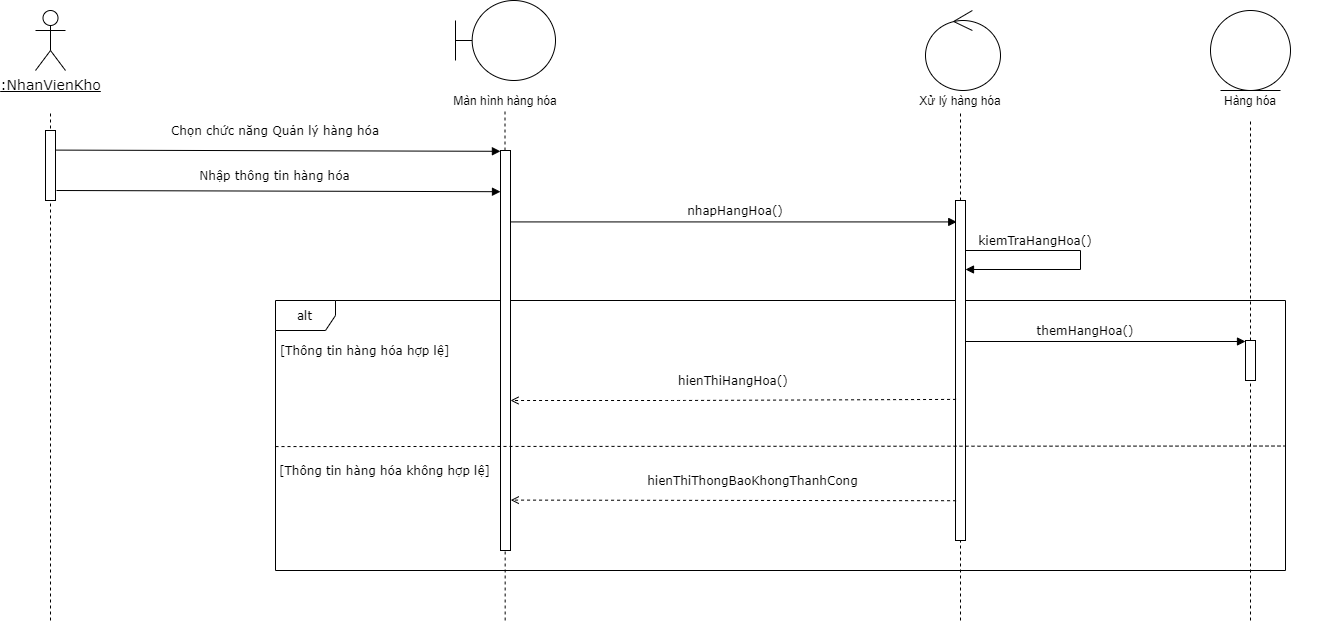

The diagram above was exported from draw.io. Its source (the exported page's mxGraphModel, read from the mxfile embedded in the PNG):
<mxGraphModel dx="847" dy="-568" grid="1" gridSize="10" guides="1" tooltips="1" connect="1" arrows="1" fold="1" page="1" pageScale="1" pageWidth="850" pageHeight="1100" math="0" shadow="0">
  <root>
    <mxCell id="LOriwA6IHCE9F3XbXpb8-0" />
    <mxCell id="LOriwA6IHCE9F3XbXpb8-1" parent="LOriwA6IHCE9F3XbXpb8-0" />
    <mxCell id="IJGULPqan3I2kJCAeYWx-0" value="&lt;u style=&quot;font-size: 14px;&quot;&gt;:NhanVienKho&lt;/u&gt;" style="shape=umlActor;verticalLabelPosition=bottom;verticalAlign=top;html=1;fontFamily=Verdana;fontSize=14;" parent="LOriwA6IHCE9F3XbXpb8-1" vertex="1">
      <mxGeometry x="130" y="1120" width="30" height="60" as="geometry" />
    </mxCell>
    <mxCell id="IJGULPqan3I2kJCAeYWx-1" value="" style="endArrow=none;dashed=1;html=1;" parent="LOriwA6IHCE9F3XbXpb8-1" edge="1">
      <mxGeometry width="50" height="50" relative="1" as="geometry">
        <mxPoint x="145" y="1730" as="sourcePoint" />
        <mxPoint x="145" y="1220" as="targetPoint" />
      </mxGeometry>
    </mxCell>
    <mxCell id="IJGULPqan3I2kJCAeYWx-2" value="" style="html=1;points=[];perimeter=orthogonalPerimeter;" parent="LOriwA6IHCE9F3XbXpb8-1" vertex="1">
      <mxGeometry x="140" y="1240" width="10" height="70" as="geometry" />
    </mxCell>
    <mxCell id="IJGULPqan3I2kJCAeYWx-6" value="Chọn chức năng Quản lý hàng hóa" style="text;html=1;strokeColor=none;fillColor=none;align=center;verticalAlign=middle;whiteSpace=wrap;rounded=0;fontFamily=Verdana;" parent="LOriwA6IHCE9F3XbXpb8-1" vertex="1">
      <mxGeometry x="260" y="1230" width="220" height="20" as="geometry" />
    </mxCell>
    <mxCell id="IJGULPqan3I2kJCAeYWx-11" value="Nhập thông tin hàng hóa" style="text;html=1;strokeColor=none;fillColor=none;align=center;verticalAlign=middle;whiteSpace=wrap;rounded=0;fontFamily=Verdana;" parent="LOriwA6IHCE9F3XbXpb8-1" vertex="1">
      <mxGeometry x="242.5" y="1270" width="255" height="30" as="geometry" />
    </mxCell>
    <mxCell id="IJGULPqan3I2kJCAeYWx-14" value="nhapHangHoa()" style="text;html=1;strokeColor=none;fillColor=none;align=center;verticalAlign=middle;whiteSpace=wrap;rounded=0;fontFamily=Verdana;" parent="LOriwA6IHCE9F3XbXpb8-1" vertex="1">
      <mxGeometry x="715" y="1310" width="230" height="20" as="geometry" />
    </mxCell>
    <mxCell id="IJGULPqan3I2kJCAeYWx-15" value="kiemTraHangHoa()" style="text;html=1;strokeColor=none;fillColor=none;align=center;verticalAlign=middle;whiteSpace=wrap;rounded=0;fontFamily=Verdana;" parent="LOriwA6IHCE9F3XbXpb8-1" vertex="1">
      <mxGeometry x="1070" y="1340" width="120" height="20" as="geometry" />
    </mxCell>
    <mxCell id="IJGULPqan3I2kJCAeYWx-17" value="alt" style="shape=umlFrame;whiteSpace=wrap;html=1;fontFamily=Verdana;" parent="LOriwA6IHCE9F3XbXpb8-1" vertex="1">
      <mxGeometry x="370" y="1410" width="1010" height="270" as="geometry" />
    </mxCell>
    <mxCell id="IJGULPqan3I2kJCAeYWx-18" value="[Thông tin hàng hóa&amp;nbsp;hợp lệ]" style="text;html=1;strokeColor=none;fillColor=none;align=center;verticalAlign=middle;whiteSpace=wrap;rounded=0;fontFamily=Verdana;" parent="LOriwA6IHCE9F3XbXpb8-1" vertex="1">
      <mxGeometry x="371.81" y="1450" width="175" height="20" as="geometry" />
    </mxCell>
    <mxCell id="IJGULPqan3I2kJCAeYWx-19" value="themHangHoa()" style="text;html=1;strokeColor=none;fillColor=none;align=center;verticalAlign=middle;whiteSpace=wrap;rounded=0;fontFamily=Verdana;" parent="LOriwA6IHCE9F3XbXpb8-1" vertex="1">
      <mxGeometry x="1120" y="1430" width="120" height="20" as="geometry" />
    </mxCell>
    <mxCell id="IJGULPqan3I2kJCAeYWx-20" value="hienThiHangHoa()&amp;nbsp;" style="text;html=1;strokeColor=none;fillColor=none;align=center;verticalAlign=middle;whiteSpace=wrap;rounded=0;fontFamily=Verdana;" parent="LOriwA6IHCE9F3XbXpb8-1" vertex="1">
      <mxGeometry x="715" y="1480" width="230" height="20" as="geometry" />
    </mxCell>
    <mxCell id="IJGULPqan3I2kJCAeYWx-21" value="[Thông tin hàng&amp;nbsp;hóa&amp;nbsp;không hợp lệ]" style="text;html=1;strokeColor=none;fillColor=none;align=center;verticalAlign=middle;whiteSpace=wrap;rounded=0;fontFamily=Verdana;" parent="LOriwA6IHCE9F3XbXpb8-1" vertex="1">
      <mxGeometry x="371.81" y="1570" width="215" height="20" as="geometry" />
    </mxCell>
    <mxCell id="IJGULPqan3I2kJCAeYWx-22" value="hienThiThongBaoKhongThanhCong" style="text;html=1;strokeColor=none;fillColor=none;align=center;verticalAlign=middle;whiteSpace=wrap;rounded=0;fontFamily=Verdana;" parent="LOriwA6IHCE9F3XbXpb8-1" vertex="1">
      <mxGeometry x="715" y="1580" width="265" height="20" as="geometry" />
    </mxCell>
    <mxCell id="IJGULPqan3I2kJCAeYWx-23" value="" style="endArrow=none;dashed=1;html=1;" parent="LOriwA6IHCE9F3XbXpb8-1" source="IJGULPqan3I2kJCAeYWx-24" edge="1">
      <mxGeometry width="50" height="50" relative="1" as="geometry">
        <mxPoint x="599.5" y="1615.33" as="sourcePoint" />
        <mxPoint x="599.5" y="1220" as="targetPoint" />
      </mxGeometry>
    </mxCell>
    <mxCell id="IJGULPqan3I2kJCAeYWx-24" value="" style="html=1;points=[];perimeter=orthogonalPerimeter;" parent="LOriwA6IHCE9F3XbXpb8-1" vertex="1">
      <mxGeometry x="595" y="1260" width="10" height="400" as="geometry" />
    </mxCell>
    <mxCell id="IJGULPqan3I2kJCAeYWx-25" value="" style="endArrow=none;dashed=1;html=1;" parent="LOriwA6IHCE9F3XbXpb8-1" edge="1">
      <mxGeometry width="50" height="50" relative="1" as="geometry">
        <mxPoint x="599.6600000000001" y="1730" as="sourcePoint" />
        <mxPoint x="599.6600000000001" y="1660" as="targetPoint" />
      </mxGeometry>
    </mxCell>
    <mxCell id="IJGULPqan3I2kJCAeYWx-26" value="" style="endArrow=none;dashed=1;html=1;" parent="LOriwA6IHCE9F3XbXpb8-1" source="IJGULPqan3I2kJCAeYWx-27" edge="1">
      <mxGeometry width="50" height="50" relative="1" as="geometry">
        <mxPoint x="1054.5" y="1615.33" as="sourcePoint" />
        <mxPoint x="1055" y="1220" as="targetPoint" />
      </mxGeometry>
    </mxCell>
    <mxCell id="IJGULPqan3I2kJCAeYWx-27" value="" style="html=1;points=[];perimeter=orthogonalPerimeter;" parent="LOriwA6IHCE9F3XbXpb8-1" vertex="1">
      <mxGeometry x="1050" y="1310" width="10" height="340" as="geometry" />
    </mxCell>
    <mxCell id="IJGULPqan3I2kJCAeYWx-36" value="" style="endArrow=block;html=1;fontFamily=Verdana;endFill=1;entryX=0.124;entryY=0.063;entryDx=0;entryDy=0;entryPerimeter=0;" parent="LOriwA6IHCE9F3XbXpb8-1" source="IJGULPqan3I2kJCAeYWx-24" target="IJGULPqan3I2kJCAeYWx-27" edge="1">
      <mxGeometry width="50" height="50" relative="1" as="geometry">
        <mxPoint x="775" y="1460" as="sourcePoint" />
        <mxPoint x="825" y="1410" as="targetPoint" />
      </mxGeometry>
    </mxCell>
    <mxCell id="IJGULPqan3I2kJCAeYWx-37" value="" style="endArrow=block;html=1;fontFamily=Verdana;rounded=0;endFill=1;" parent="LOriwA6IHCE9F3XbXpb8-1" edge="1">
      <mxGeometry width="50" height="50" relative="1" as="geometry">
        <mxPoint x="1060" y="1359.9999999999998" as="sourcePoint" />
        <mxPoint x="1060" y="1379" as="targetPoint" />
        <Array as="points">
          <mxPoint x="1175" y="1360" />
          <mxPoint x="1175" y="1379" />
        </Array>
      </mxGeometry>
    </mxCell>
    <mxCell id="IJGULPqan3I2kJCAeYWx-39" value="" style="endArrow=open;html=1;fontFamily=Verdana;exitX=0.056;exitY=0.585;exitDx=0;exitDy=0;exitPerimeter=0;endFill=0;dashed=1;" parent="LOriwA6IHCE9F3XbXpb8-1" source="IJGULPqan3I2kJCAeYWx-27" target="IJGULPqan3I2kJCAeYWx-24" edge="1">
      <mxGeometry width="50" height="50" relative="1" as="geometry">
        <mxPoint x="1049.8400000000001" y="1538.6599999999999" as="sourcePoint" />
        <mxPoint x="865" y="1540" as="targetPoint" />
        <Array as="points">
          <mxPoint x="770" y="1510" />
        </Array>
      </mxGeometry>
    </mxCell>
    <mxCell id="IJGULPqan3I2kJCAeYWx-40" value="" style="endArrow=none;dashed=1;html=1;fontFamily=Verdana;exitX=0;exitY=0.541;exitDx=0;exitDy=0;exitPerimeter=0;entryX=0.999;entryY=0.539;entryDx=0;entryDy=0;entryPerimeter=0;" parent="LOriwA6IHCE9F3XbXpb8-1" source="IJGULPqan3I2kJCAeYWx-17" target="IJGULPqan3I2kJCAeYWx-17" edge="1">
      <mxGeometry width="50" height="50" relative="1" as="geometry">
        <mxPoint x="745" y="1770" as="sourcePoint" />
        <mxPoint x="795" y="1720" as="targetPoint" />
      </mxGeometry>
    </mxCell>
    <mxCell id="IJGULPqan3I2kJCAeYWx-41" value="" style="endArrow=none;dashed=1;html=1;" parent="LOriwA6IHCE9F3XbXpb8-1" edge="1">
      <mxGeometry width="50" height="50" relative="1" as="geometry">
        <mxPoint x="1055" y="1730" as="sourcePoint" />
        <mxPoint x="1055" y="1650" as="targetPoint" />
      </mxGeometry>
    </mxCell>
    <mxCell id="IJGULPqan3I2kJCAeYWx-42" value="" style="endArrow=open;html=1;fontFamily=Verdana;exitX=0.056;exitY=0.883;exitDx=0;exitDy=0;exitPerimeter=0;endFill=0;entryX=1.024;entryY=0.874;entryDx=0;entryDy=0;entryPerimeter=0;dashed=1;" parent="LOriwA6IHCE9F3XbXpb8-1" source="IJGULPqan3I2kJCAeYWx-27" target="IJGULPqan3I2kJCAeYWx-24" edge="1">
      <mxGeometry width="50" height="50" relative="1" as="geometry">
        <mxPoint x="1050.7800000000007" y="1633.6799999999998" as="sourcePoint" />
        <mxPoint x="607.47" y="1635.5924999999997" as="targetPoint" />
      </mxGeometry>
    </mxCell>
    <mxCell id="IJGULPqan3I2kJCAeYWx-55" value="" style="endArrow=block;html=1;fontFamily=Verdana;endFill=1;exitX=1.093;exitY=0.28;exitDx=0;exitDy=0;exitPerimeter=0;entryX=-0.007;entryY=0.002;entryDx=0;entryDy=0;entryPerimeter=0;" parent="LOriwA6IHCE9F3XbXpb8-1" source="IJGULPqan3I2kJCAeYWx-2" target="IJGULPqan3I2kJCAeYWx-24" edge="1">
      <mxGeometry width="50" height="50" relative="1" as="geometry">
        <mxPoint x="280" y="1320" as="sourcePoint" />
        <mxPoint x="330" y="1270" as="targetPoint" />
      </mxGeometry>
    </mxCell>
    <mxCell id="xPzUZlvbdKadW9BHtKSd-2" value="" style="endArrow=block;html=1;fontFamily=Verdana;endFill=1;exitX=1.093;exitY=0.28;exitDx=0;exitDy=0;exitPerimeter=0;entryX=-0.007;entryY=0.002;entryDx=0;entryDy=0;entryPerimeter=0;" parent="LOriwA6IHCE9F3XbXpb8-1" edge="1">
      <mxGeometry width="50" height="50" relative="1" as="geometry">
        <mxPoint x="151" y="1300" as="sourcePoint" />
        <mxPoint x="595" y="1301.2" as="targetPoint" />
      </mxGeometry>
    </mxCell>
    <mxCell id="rM6GTtiQqwd85iGHheiY-0" value="" style="shape=umlBoundary;whiteSpace=wrap;html=1;" vertex="1" parent="LOriwA6IHCE9F3XbXpb8-1">
      <mxGeometry x="550" y="1110" width="100" height="80" as="geometry" />
    </mxCell>
    <mxCell id="rM6GTtiQqwd85iGHheiY-1" value="Màn hình hàng hóa" style="text;html=1;strokeColor=none;fillColor=none;align=center;verticalAlign=middle;whiteSpace=wrap;rounded=0;" vertex="1" parent="LOriwA6IHCE9F3XbXpb8-1">
      <mxGeometry x="530" y="1200" width="140" height="20" as="geometry" />
    </mxCell>
    <mxCell id="rM6GTtiQqwd85iGHheiY-2" value="" style="ellipse;shape=umlControl;whiteSpace=wrap;html=1;" vertex="1" parent="LOriwA6IHCE9F3XbXpb8-1">
      <mxGeometry x="1020" y="1120" width="75" height="80" as="geometry" />
    </mxCell>
    <mxCell id="rM6GTtiQqwd85iGHheiY-3" value="Xử lý hàng hóa" style="text;html=1;strokeColor=none;fillColor=none;align=center;verticalAlign=middle;whiteSpace=wrap;rounded=0;" vertex="1" parent="LOriwA6IHCE9F3XbXpb8-1">
      <mxGeometry x="985" y="1200" width="140" height="20" as="geometry" />
    </mxCell>
    <mxCell id="Fvb15Tfd1gR_4bp-gLeJ-0" value="" style="endArrow=none;dashed=1;html=1;fontFamily=Verdana;" edge="1" source="Fvb15Tfd1gR_4bp-gLeJ-1" parent="LOriwA6IHCE9F3XbXpb8-1">
      <mxGeometry width="50" height="50" relative="1" as="geometry">
        <mxPoint x="1345" y="1510" as="sourcePoint" />
        <mxPoint x="1344.9999999999995" y="1230" as="targetPoint" />
      </mxGeometry>
    </mxCell>
    <mxCell id="Fvb15Tfd1gR_4bp-gLeJ-1" value="" style="html=1;points=[];perimeter=orthogonalPerimeter;fontFamily=Verdana;" vertex="1" parent="LOriwA6IHCE9F3XbXpb8-1">
      <mxGeometry x="1340" y="1450" width="10" height="40" as="geometry" />
    </mxCell>
    <mxCell id="Fvb15Tfd1gR_4bp-gLeJ-2" value="" style="endArrow=none;dashed=1;html=1;fontFamily=Verdana;" edge="1" target="Fvb15Tfd1gR_4bp-gLeJ-1" parent="LOriwA6IHCE9F3XbXpb8-1">
      <mxGeometry width="50" height="50" relative="1" as="geometry">
        <mxPoint x="1345" y="1730" as="sourcePoint" />
        <mxPoint x="1344.6599999999999" y="1390" as="targetPoint" />
      </mxGeometry>
    </mxCell>
    <mxCell id="Fvb15Tfd1gR_4bp-gLeJ-3" value="" style="ellipse;shape=umlEntity;whiteSpace=wrap;html=1;fontFamily=Verdana;" vertex="1" parent="LOriwA6IHCE9F3XbXpb8-1">
      <mxGeometry x="1305" y="1120" width="80" height="80" as="geometry" />
    </mxCell>
    <mxCell id="Fvb15Tfd1gR_4bp-gLeJ-4" value="Hàng hóa" style="text;html=1;strokeColor=none;fillColor=none;align=center;verticalAlign=middle;whiteSpace=wrap;rounded=0;" vertex="1" parent="LOriwA6IHCE9F3XbXpb8-1">
      <mxGeometry x="1275" y="1200" width="140" height="20" as="geometry" />
    </mxCell>
    <mxCell id="Fvb15Tfd1gR_4bp-gLeJ-5" value="" style="endArrow=block;html=1;fontFamily=Verdana;endFill=1;" edge="1" parent="LOriwA6IHCE9F3XbXpb8-1">
      <mxGeometry width="50" height="50" relative="1" as="geometry">
        <mxPoint x="1060" y="1451" as="sourcePoint" />
        <mxPoint x="1340" y="1451" as="targetPoint" />
      </mxGeometry>
    </mxCell>
  </root>
</mxGraphModel>